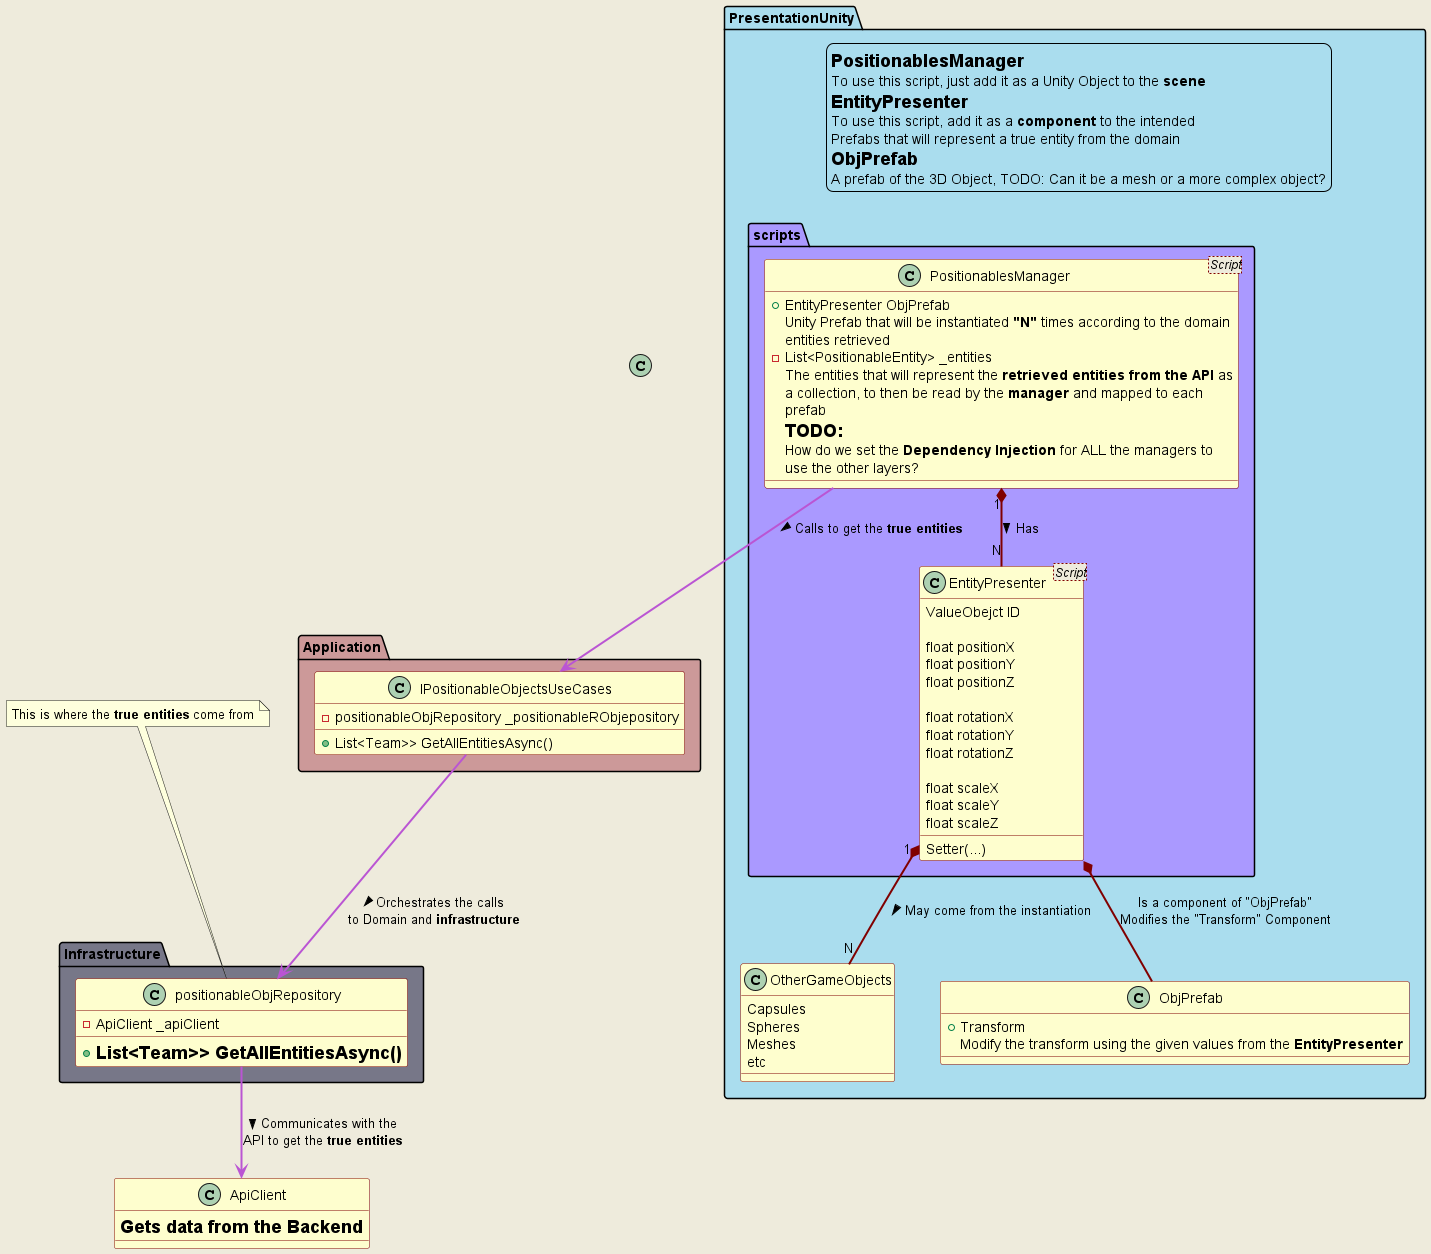

The diagram above was rendered by PlantUML. Its source (embedded in the PNG):
@startuml
'skinparam componentStyle uml1
'skinparam linetype polyline
'skinparam linetype ortho
skinparam Nodesep 45
'skinparam Ranksep 45
'top to bottom direction
'left to right direction
skinparam wrapWidth 450
Skinparam backgroundColor #EEEBDC
skinparam class {
ArrowColor Maroon
BorderColor Maroon
BackgroundColor  #fefece
ArrowThickness 2
}

'//===========================  Layout object, invisible object to maipualte the position of other objects
skinparam class<<Layout>> {
  borderColor Transparent
  backgroundColor Transparent
  fontColor Transparent
  stereotypeFontColor Transparent
}

class layouter <<Layout>>
'//====

'//===========================  PresentationUnity
package PresentationUnity #ade {
legend  right
    =PositionablesManager
    To use this script, just add it as a Unity Object to the **scene**
    =EntityPresenter
    To use this script, add it as a **component** to the intended 
    Prefabs that will represent a true entity from the domain
    =ObjPrefab
    A prefab of the 3D Object, TODO: Can it be a mesh or a more complex object?
end legend

    package scripts #a9f {

        class PositionablesManager<Script> {
            +EntityPresenter ObjPrefab
            Unity Prefab that will be instantiated **"N"** times according to the domain entities retrieved
            -List<PositionableEntity> _entities
            The entities that will represent the **retrieved entities from the API** as a collection, to then be read by the **manager** and mapped to each prefab
            =TODO:
            How do we set the **Dependency Injection** for ALL the managers to use the other layers?
        }

        class EntityPresenter<Script> {
            ValueObejct ID

            float positionX
            float positionY
            float positionZ

            float rotationX
            float rotationY
            float rotationZ

            float scaleX
            float scaleY
            float scaleZ

            Setter(...)
        }
    }

    class OtherGameObjects{
        Capsules
        Spheres
        Meshes
        etc
    }

    class ObjPrefab {
        +Transform
        Modify the transform using the given values from the **EntityPresenter**

    }

}

'//===========================  Application
package Application #c99 {
    class IPositionableObjectsUseCases {
            -positionableObjRepository _positionableRObjepository
            +List<Team>> GetAllEntitiesAsync()
    }
}

'//===========================  Infrastructure  
note "This is where the **true entities** come from " as RepositoryNote
package Infrastructure #778 {
    class positionableObjRepository {
        -ApiClient _apiClient
        +=List<Team>> GetAllEntitiesAsync()
    }

}





class ApiClient {
    =Gets data from the Backend
}

'//===========================  Notes
RepositoryNote --> positionableObjRepository

'//=====  Presentation
PositionablesManager "1" *-- "N" EntityPresenter : > Has
EntityPresenter "1" *-- "N" OtherGameObjects : > May come from the instantiation
EntityPresenter *-- ObjPrefab : Is a component of "ObjPrefab"\nModifies the "Transform" Component 

'//=====  Execution Order
PositionablesManager --> IPositionableObjectsUseCases #MediumOrchid : > Calls to get the **true entities**
IPositionableObjectsUseCases --> positionableObjRepository #MediumOrchid : > Orchestrates the calls \nto Domain and **infrastructure**
positionableObjRepository --> ApiClient #MediumOrchid : > Communicates with the \nAPI to get the **true entities**
@enduml